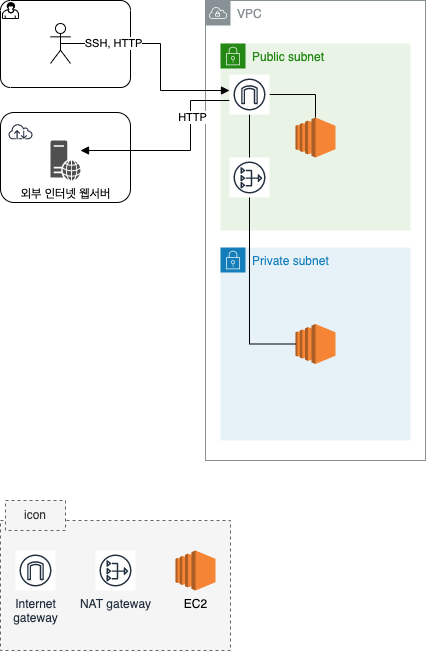

The diagram above was exported from draw.io. Its source (the exported page's mxGraphModel, read from the mxfile embedded in the PNG):
<mxGraphModel dx="1106" dy="1719" grid="1" gridSize="10" guides="1" tooltips="1" connect="1" arrows="1" fold="1" page="1" pageScale="1" pageWidth="1169" pageHeight="827" math="0" shadow="0">
  <root>
    <mxCell id="0" />
    <mxCell id="1" parent="0" />
    <mxCell id="R6uI5N3SGkkTVIwYfBwB-4" value="" style="rounded=1;whiteSpace=wrap;html=1;" vertex="1" parent="1">
      <mxGeometry x="150" y="-548" width="130" height="90" as="geometry" />
    </mxCell>
    <mxCell id="R6uI5N3SGkkTVIwYfBwB-2" value="" style="points=[[0.25,0,0],[0.5,0,0],[0.75,0,0],[1,0.25,0],[1,0.5,0],[1,0.75,0],[0.75,1,0],[0.5,1,0],[0.25,1,0],[0,0.75,0],[0,0.5,0],[0,0.25,0]];shape=mxgraph.bpmn.task;whiteSpace=wrap;rectStyle=rounded;size=10;taskMarker=user;" vertex="1" parent="1">
      <mxGeometry x="150" y="-660" width="130" height="87" as="geometry" />
    </mxCell>
    <mxCell id="R6uI5N3SGkkTVIwYfBwB-3" value="" style="sketch=0;outlineConnect=0;fontColor=#232F3E;gradientColor=none;strokeColor=#232F3E;fillColor=#ffffff;dashed=0;verticalLabelPosition=bottom;verticalAlign=top;align=center;html=1;fontSize=12;fontStyle=0;aspect=fixed;shape=mxgraph.aws4.resourceIcon;resIcon=mxgraph.aws4.internet;" vertex="1" parent="1">
      <mxGeometry x="155" y="-544" width="30" height="30" as="geometry" />
    </mxCell>
    <mxCell id="R6uI5N3SGkkTVIwYfBwB-5" value="VPC" style="sketch=0;outlineConnect=0;gradientColor=none;html=1;whiteSpace=wrap;fontSize=12;fontStyle=0;shape=mxgraph.aws4.group;grIcon=mxgraph.aws4.group_vpc;strokeColor=#879196;fillColor=none;verticalAlign=top;align=left;spacingLeft=30;fontColor=#879196;dashed=0;" vertex="1" parent="1">
      <mxGeometry x="355" y="-660" width="220" height="460" as="geometry" />
    </mxCell>
    <mxCell id="R6uI5N3SGkkTVIwYfBwB-24" value="Public subnet" style="points=[[0,0],[0.25,0],[0.5,0],[0.75,0],[1,0],[1,0.25],[1,0.5],[1,0.75],[1,1],[0.75,1],[0.5,1],[0.25,1],[0,1],[0,0.75],[0,0.5],[0,0.25]];outlineConnect=0;gradientColor=none;html=1;whiteSpace=wrap;fontSize=12;fontStyle=0;container=1;pointerEvents=0;collapsible=0;recursiveResize=0;shape=mxgraph.aws4.group;grIcon=mxgraph.aws4.group_security_group;grStroke=0;strokeColor=#248814;fillColor=#E9F3E6;verticalAlign=top;align=left;spacingLeft=30;fontColor=#248814;dashed=0;" vertex="1" parent="1">
      <mxGeometry x="370" y="-617" width="190" height="187" as="geometry" />
    </mxCell>
    <mxCell id="R6uI5N3SGkkTVIwYfBwB-8" value="" style="outlineConnect=0;dashed=0;verticalLabelPosition=bottom;verticalAlign=top;align=center;html=1;shape=mxgraph.aws3.ec2;fillColor=#F58534;gradientColor=none;" vertex="1" parent="R6uI5N3SGkkTVIwYfBwB-24">
      <mxGeometry x="75" y="74" width="40" height="40" as="geometry" />
    </mxCell>
    <mxCell id="R6uI5N3SGkkTVIwYfBwB-23" value="" style="sketch=0;outlineConnect=0;fontColor=#232F3E;gradientColor=none;strokeColor=#232F3E;fillColor=#ffffff;dashed=0;verticalLabelPosition=bottom;verticalAlign=top;align=center;html=1;fontSize=12;fontStyle=0;aspect=fixed;shape=mxgraph.aws4.resourceIcon;resIcon=mxgraph.aws4.nat_gateway;" vertex="1" parent="R6uI5N3SGkkTVIwYfBwB-24">
      <mxGeometry x="9" y="114" width="40" height="40" as="geometry" />
    </mxCell>
    <mxCell id="R6uI5N3SGkkTVIwYfBwB-17" style="edgeStyle=orthogonalEdgeStyle;rounded=0;orthogonalLoop=1;jettySize=auto;html=1;endArrow=block;endFill=1;" edge="1" parent="1" source="R6uI5N3SGkkTVIwYfBwB-6" target="R6uI5N3SGkkTVIwYfBwB-11">
      <mxGeometry relative="1" as="geometry">
        <mxPoint x="390" y="-566" as="sourcePoint" />
        <mxPoint x="250" y="-540" as="targetPoint" />
        <Array as="points">
          <mxPoint x="340" y="-560" />
          <mxPoint x="340" y="-510" />
        </Array>
      </mxGeometry>
    </mxCell>
    <mxCell id="R6uI5N3SGkkTVIwYfBwB-19" value="HTTP" style="edgeLabel;html=1;align=center;verticalAlign=middle;resizable=0;points=[];" vertex="1" connectable="0" parent="R6uI5N3SGkkTVIwYfBwB-17">
      <mxGeometry x="-0.4497" y="1" relative="1" as="geometry">
        <mxPoint as="offset" />
      </mxGeometry>
    </mxCell>
    <mxCell id="R6uI5N3SGkkTVIwYfBwB-20" style="edgeStyle=orthogonalEdgeStyle;rounded=0;orthogonalLoop=1;jettySize=auto;html=1;endArrow=none;endFill=0;" edge="1" parent="1" source="R6uI5N3SGkkTVIwYfBwB-6" target="R6uI5N3SGkkTVIwYfBwB-8">
      <mxGeometry relative="1" as="geometry" />
    </mxCell>
    <mxCell id="R6uI5N3SGkkTVIwYfBwB-32" style="edgeStyle=orthogonalEdgeStyle;rounded=0;orthogonalLoop=1;jettySize=auto;html=1;endArrow=none;endFill=0;" edge="1" parent="1" source="R6uI5N3SGkkTVIwYfBwB-6" target="R6uI5N3SGkkTVIwYfBwB-23">
      <mxGeometry relative="1" as="geometry" />
    </mxCell>
    <mxCell id="R6uI5N3SGkkTVIwYfBwB-6" value="" style="sketch=0;outlineConnect=0;fontColor=#232F3E;gradientColor=none;strokeColor=#232F3E;fillColor=#ffffff;dashed=0;verticalLabelPosition=bottom;verticalAlign=top;align=center;html=1;fontSize=12;fontStyle=0;aspect=fixed;shape=mxgraph.aws4.resourceIcon;resIcon=mxgraph.aws4.internet_gateway;" vertex="1" parent="1">
      <mxGeometry x="379" y="-586" width="40" height="40" as="geometry" />
    </mxCell>
    <mxCell id="R6uI5N3SGkkTVIwYfBwB-11" value="외부 인터넷 웹서버" style="sketch=0;pointerEvents=1;shadow=0;dashed=0;html=1;strokeColor=none;fillColor=#505050;labelPosition=center;verticalLabelPosition=bottom;verticalAlign=top;outlineConnect=0;align=center;shape=mxgraph.office.servers.web_server;" vertex="1" parent="1">
      <mxGeometry x="200" y="-520" width="30" height="40" as="geometry" />
    </mxCell>
    <mxCell id="R6uI5N3SGkkTVIwYfBwB-16" style="edgeStyle=orthogonalEdgeStyle;rounded=0;orthogonalLoop=1;jettySize=auto;html=1;exitX=0.5;exitY=0.5;exitDx=0;exitDy=0;exitPerimeter=0;endArrow=block;endFill=1;" edge="1" parent="1" source="R6uI5N3SGkkTVIwYfBwB-14" target="R6uI5N3SGkkTVIwYfBwB-6">
      <mxGeometry relative="1" as="geometry">
        <Array as="points">
          <mxPoint x="310" y="-617" />
          <mxPoint x="310" y="-570" />
        </Array>
      </mxGeometry>
    </mxCell>
    <mxCell id="R6uI5N3SGkkTVIwYfBwB-18" value="SSH, HTTP" style="edgeLabel;html=1;align=center;verticalAlign=middle;resizable=0;points=[];" vertex="1" connectable="0" parent="R6uI5N3SGkkTVIwYfBwB-16">
      <mxGeometry x="-0.6034" y="1" relative="1" as="geometry">
        <mxPoint x="9" as="offset" />
      </mxGeometry>
    </mxCell>
    <mxCell id="R6uI5N3SGkkTVIwYfBwB-14" value="" style="shape=umlActor;verticalLabelPosition=bottom;verticalAlign=top;html=1;outlineConnect=0;" vertex="1" parent="1">
      <mxGeometry x="200" y="-637" width="20" height="40" as="geometry" />
    </mxCell>
    <mxCell id="R6uI5N3SGkkTVIwYfBwB-25" value="Private subnet" style="points=[[0,0],[0.25,0],[0.5,0],[0.75,0],[1,0],[1,0.25],[1,0.5],[1,0.75],[1,1],[0.75,1],[0.5,1],[0.25,1],[0,1],[0,0.75],[0,0.5],[0,0.25]];outlineConnect=0;gradientColor=none;html=1;whiteSpace=wrap;fontSize=12;fontStyle=0;container=1;pointerEvents=0;collapsible=0;recursiveResize=0;shape=mxgraph.aws4.group;grIcon=mxgraph.aws4.group_security_group;grStroke=0;strokeColor=#147EBA;fillColor=#E6F2F8;verticalAlign=top;align=left;spacingLeft=30;fontColor=#147EBA;dashed=0;" vertex="1" parent="1">
      <mxGeometry x="370" y="-413" width="190" height="193" as="geometry" />
    </mxCell>
    <mxCell id="R6uI5N3SGkkTVIwYfBwB-26" value="" style="outlineConnect=0;dashed=0;verticalLabelPosition=bottom;verticalAlign=top;align=center;html=1;shape=mxgraph.aws3.ec2;fillColor=#F58534;gradientColor=none;" vertex="1" parent="R6uI5N3SGkkTVIwYfBwB-25">
      <mxGeometry x="75" y="76.5" width="40" height="40" as="geometry" />
    </mxCell>
    <mxCell id="R6uI5N3SGkkTVIwYfBwB-27" value="" style="rounded=0;whiteSpace=wrap;html=1;fillColor=#f5f5f5;fontColor=#333333;strokeColor=#666666;dashed=1;" vertex="1" parent="1">
      <mxGeometry x="150" y="-140" width="230" height="130" as="geometry" />
    </mxCell>
    <mxCell id="R6uI5N3SGkkTVIwYfBwB-28" value="Internet&#10;gateway" style="sketch=0;outlineConnect=0;fontColor=#232F3E;gradientColor=none;strokeColor=#232F3E;fillColor=#ffffff;dashed=0;verticalLabelPosition=bottom;verticalAlign=top;align=center;html=1;fontSize=12;fontStyle=0;aspect=fixed;shape=mxgraph.aws4.resourceIcon;resIcon=mxgraph.aws4.internet_gateway;" vertex="1" parent="1">
      <mxGeometry x="165" y="-110" width="40" height="40" as="geometry" />
    </mxCell>
    <mxCell id="R6uI5N3SGkkTVIwYfBwB-29" value="NAT gateway" style="sketch=0;outlineConnect=0;fontColor=#232F3E;gradientColor=none;strokeColor=#232F3E;fillColor=#ffffff;dashed=0;verticalLabelPosition=bottom;verticalAlign=top;align=center;html=1;fontSize=12;fontStyle=0;aspect=fixed;shape=mxgraph.aws4.resourceIcon;resIcon=mxgraph.aws4.nat_gateway;" vertex="1" parent="1">
      <mxGeometry x="245" y="-110" width="40" height="40" as="geometry" />
    </mxCell>
    <mxCell id="R6uI5N3SGkkTVIwYfBwB-30" value="EC2" style="outlineConnect=0;dashed=0;verticalLabelPosition=bottom;verticalAlign=top;align=center;html=1;shape=mxgraph.aws3.ec2;fillColor=#F58534;gradientColor=none;" vertex="1" parent="1">
      <mxGeometry x="325" y="-110" width="40" height="40" as="geometry" />
    </mxCell>
    <mxCell id="R6uI5N3SGkkTVIwYfBwB-31" value="icon" style="text;html=1;strokeColor=#666666;fillColor=#f5f5f5;align=center;verticalAlign=middle;whiteSpace=wrap;rounded=0;fontColor=#333333;dashed=1;" vertex="1" parent="1">
      <mxGeometry x="155" y="-160" width="60" height="30" as="geometry" />
    </mxCell>
    <mxCell id="R6uI5N3SGkkTVIwYfBwB-33" style="edgeStyle=orthogonalEdgeStyle;rounded=0;orthogonalLoop=1;jettySize=auto;html=1;entryX=0;entryY=0.5;entryDx=0;entryDy=0;entryPerimeter=0;endArrow=none;endFill=0;" edge="1" parent="1" source="R6uI5N3SGkkTVIwYfBwB-23" target="R6uI5N3SGkkTVIwYfBwB-26">
      <mxGeometry relative="1" as="geometry">
        <Array as="points">
          <mxPoint x="399" y="-316" />
        </Array>
      </mxGeometry>
    </mxCell>
  </root>
</mxGraphModel>